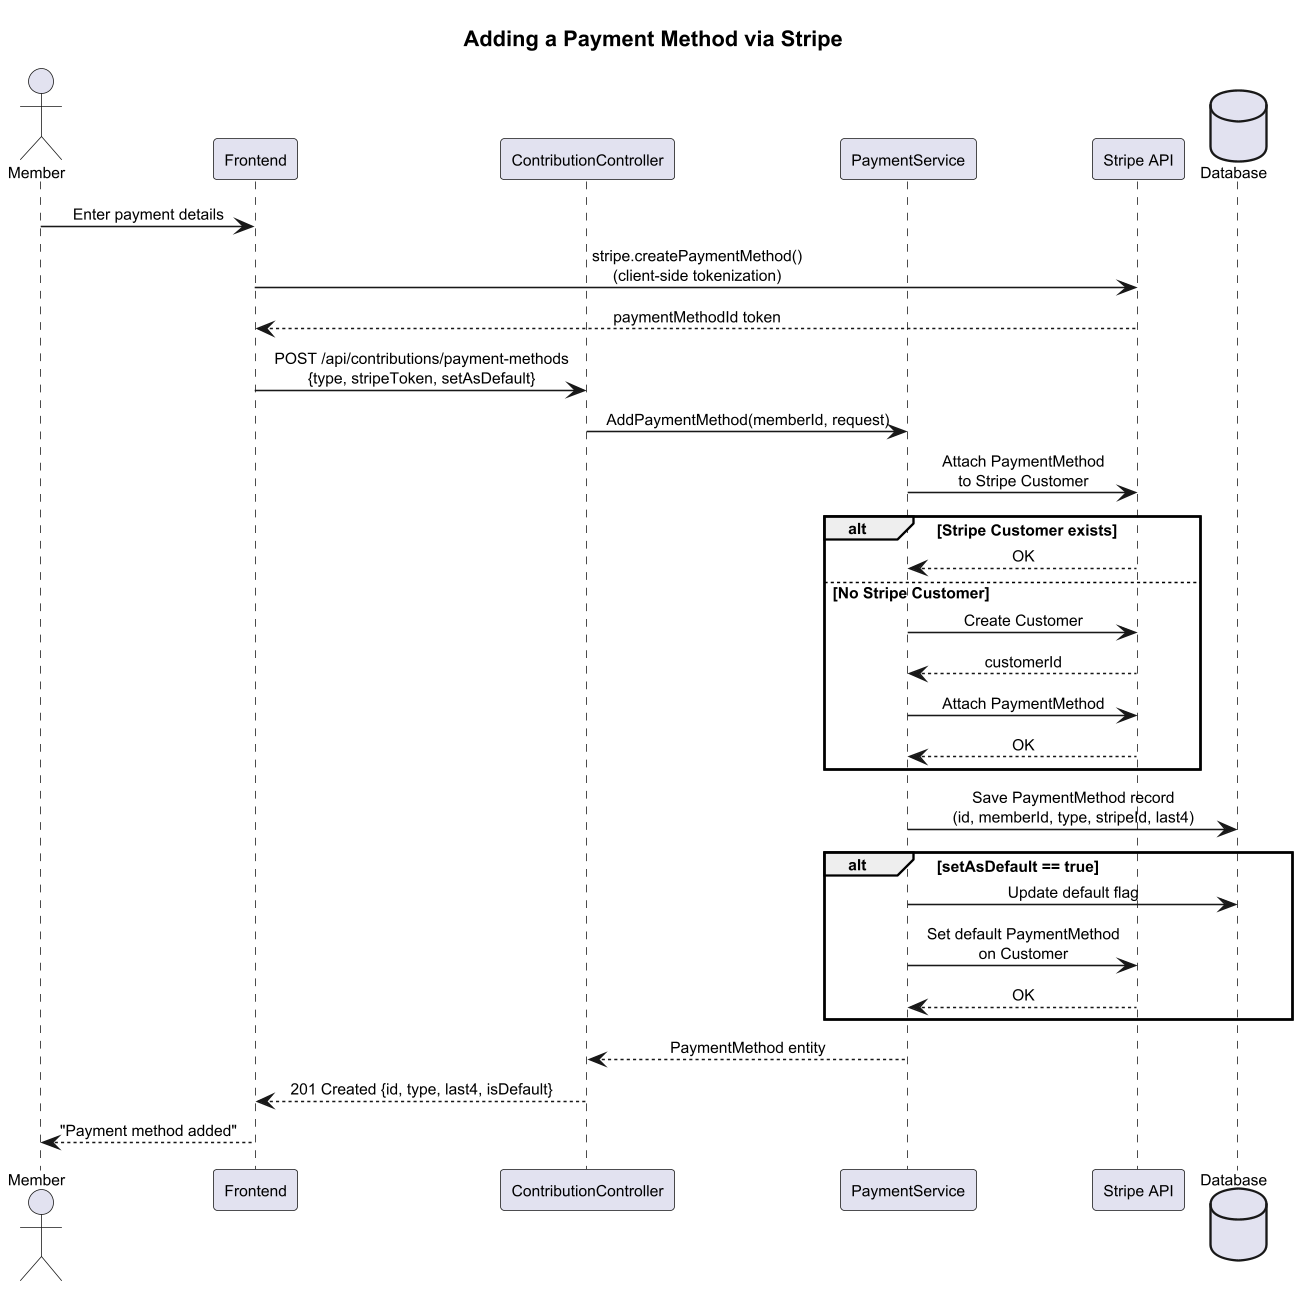

The diagram above was rendered by PlantUML. Its source (embedded in the PNG):
@startuml sequence-setup-payment
skinparam dpi 150
skinparam defaultFontSize 10
skinparam sequenceMessageAlign center

title Adding a Payment Method via Stripe

actor Member
participant "Frontend" as FE
participant "ContributionController" as CC
participant "PaymentService" as PS
participant "Stripe API" as Stripe
database "Database" as DB

Member -> FE : Enter payment details
FE -> Stripe : stripe.createPaymentMethod()\n(client-side tokenization)
Stripe --> FE : paymentMethodId token

FE -> CC : POST /api/contributions/payment-methods\n{type, stripeToken, setAsDefault}
CC -> PS : AddPaymentMethod(memberId, request)

PS -> Stripe : Attach PaymentMethod\nto Stripe Customer
alt Stripe Customer exists
  Stripe --> PS : OK
else No Stripe Customer
  PS -> Stripe : Create Customer
  Stripe --> PS : customerId
  PS -> Stripe : Attach PaymentMethod
  Stripe --> PS : OK
end

PS -> DB : Save PaymentMethod record\n(id, memberId, type, stripeId, last4)

alt setAsDefault == true
  PS -> DB : Update default flag
  PS -> Stripe : Set default PaymentMethod\non Customer
  Stripe --> PS : OK
end

PS --> CC : PaymentMethod entity
CC --> FE : 201 Created {id, type, last4, isDefault}
FE --> Member : "Payment method added"

@enduml